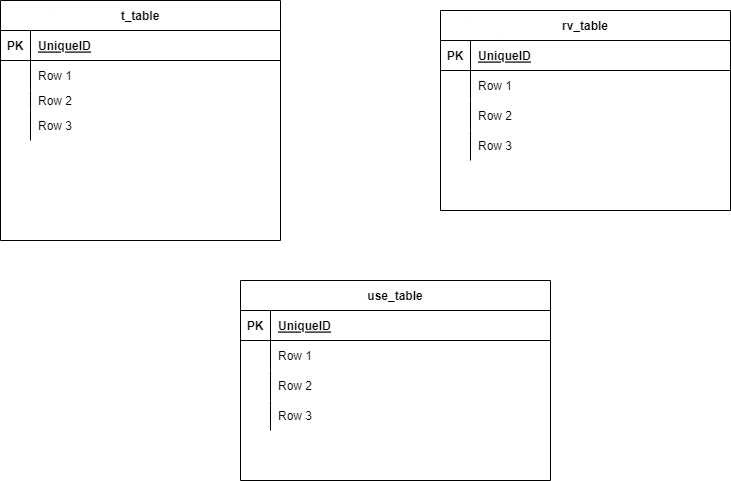

The diagram above was exported from draw.io. Its source (the exported page's mxGraphModel, read from the mxfile embedded in the PNG):
<mxGraphModel dx="1050" dy="553" grid="1" gridSize="10" guides="1" tooltips="1" connect="1" arrows="1" fold="1" page="1" pageScale="1" pageWidth="850" pageHeight="1100" math="0" shadow="0">
  <root>
    <mxCell id="0" />
    <mxCell id="1" parent="0" />
    <mxCell id="Wtv312BoqHhHzaqRX4gd-1" value="t_table" style="shape=table;startSize=30;container=1;collapsible=1;childLayout=tableLayout;fixedRows=1;rowLines=0;fontStyle=1;align=center;resizeLast=1;" vertex="1" parent="1">
      <mxGeometry y="30" width="280" height="240" as="geometry" />
    </mxCell>
    <mxCell id="Wtv312BoqHhHzaqRX4gd-2" value="" style="shape=tableRow;horizontal=0;startSize=0;swimlaneHead=0;swimlaneBody=0;fillColor=none;collapsible=0;dropTarget=0;points=[[0,0.5],[1,0.5]];portConstraint=eastwest;top=0;left=0;right=0;bottom=1;" vertex="1" parent="Wtv312BoqHhHzaqRX4gd-1">
      <mxGeometry y="30" width="280" height="30" as="geometry" />
    </mxCell>
    <mxCell id="Wtv312BoqHhHzaqRX4gd-3" value="PK" style="shape=partialRectangle;connectable=0;fillColor=none;top=0;left=0;bottom=0;right=0;fontStyle=1;overflow=hidden;" vertex="1" parent="Wtv312BoqHhHzaqRX4gd-2">
      <mxGeometry width="30" height="30" as="geometry">
        <mxRectangle width="30" height="30" as="alternateBounds" />
      </mxGeometry>
    </mxCell>
    <mxCell id="Wtv312BoqHhHzaqRX4gd-4" value="UniqueID" style="shape=partialRectangle;connectable=0;fillColor=none;top=0;left=0;bottom=0;right=0;align=left;spacingLeft=6;fontStyle=5;overflow=hidden;" vertex="1" parent="Wtv312BoqHhHzaqRX4gd-2">
      <mxGeometry x="30" width="250" height="30" as="geometry">
        <mxRectangle width="250" height="30" as="alternateBounds" />
      </mxGeometry>
    </mxCell>
    <mxCell id="Wtv312BoqHhHzaqRX4gd-5" value="" style="shape=tableRow;horizontal=0;startSize=0;swimlaneHead=0;swimlaneBody=0;fillColor=none;collapsible=0;dropTarget=0;points=[[0,0.5],[1,0.5]];portConstraint=eastwest;top=0;left=0;right=0;bottom=0;" vertex="1" parent="Wtv312BoqHhHzaqRX4gd-1">
      <mxGeometry y="60" width="280" height="30" as="geometry" />
    </mxCell>
    <mxCell id="Wtv312BoqHhHzaqRX4gd-6" value="" style="shape=partialRectangle;connectable=0;fillColor=none;top=0;left=0;bottom=0;right=0;editable=1;overflow=hidden;" vertex="1" parent="Wtv312BoqHhHzaqRX4gd-5">
      <mxGeometry width="30" height="30" as="geometry">
        <mxRectangle width="30" height="30" as="alternateBounds" />
      </mxGeometry>
    </mxCell>
    <mxCell id="Wtv312BoqHhHzaqRX4gd-7" value="Row 1" style="shape=partialRectangle;connectable=0;fillColor=none;top=0;left=0;bottom=0;right=0;align=left;spacingLeft=6;overflow=hidden;" vertex="1" parent="Wtv312BoqHhHzaqRX4gd-5">
      <mxGeometry x="30" width="250" height="30" as="geometry">
        <mxRectangle width="250" height="30" as="alternateBounds" />
      </mxGeometry>
    </mxCell>
    <mxCell id="Wtv312BoqHhHzaqRX4gd-8" value="" style="shape=tableRow;horizontal=0;startSize=0;swimlaneHead=0;swimlaneBody=0;fillColor=none;collapsible=0;dropTarget=0;points=[[0,0.5],[1,0.5]];portConstraint=eastwest;top=0;left=0;right=0;bottom=0;" vertex="1" parent="Wtv312BoqHhHzaqRX4gd-1">
      <mxGeometry y="90" width="280" height="20" as="geometry" />
    </mxCell>
    <mxCell id="Wtv312BoqHhHzaqRX4gd-9" value="" style="shape=partialRectangle;connectable=0;fillColor=none;top=0;left=0;bottom=0;right=0;editable=1;overflow=hidden;" vertex="1" parent="Wtv312BoqHhHzaqRX4gd-8">
      <mxGeometry width="30" height="20" as="geometry">
        <mxRectangle width="30" height="20" as="alternateBounds" />
      </mxGeometry>
    </mxCell>
    <mxCell id="Wtv312BoqHhHzaqRX4gd-10" value="Row 2" style="shape=partialRectangle;connectable=0;fillColor=none;top=0;left=0;bottom=0;right=0;align=left;spacingLeft=6;overflow=hidden;" vertex="1" parent="Wtv312BoqHhHzaqRX4gd-8">
      <mxGeometry x="30" width="250" height="20" as="geometry">
        <mxRectangle width="250" height="20" as="alternateBounds" />
      </mxGeometry>
    </mxCell>
    <mxCell id="Wtv312BoqHhHzaqRX4gd-11" value="" style="shape=tableRow;horizontal=0;startSize=0;swimlaneHead=0;swimlaneBody=0;fillColor=none;collapsible=0;dropTarget=0;points=[[0,0.5],[1,0.5]];portConstraint=eastwest;top=0;left=0;right=0;bottom=0;" vertex="1" parent="Wtv312BoqHhHzaqRX4gd-1">
      <mxGeometry y="110" width="280" height="30" as="geometry" />
    </mxCell>
    <mxCell id="Wtv312BoqHhHzaqRX4gd-12" value="" style="shape=partialRectangle;connectable=0;fillColor=none;top=0;left=0;bottom=0;right=0;editable=1;overflow=hidden;" vertex="1" parent="Wtv312BoqHhHzaqRX4gd-11">
      <mxGeometry width="30" height="30" as="geometry">
        <mxRectangle width="30" height="30" as="alternateBounds" />
      </mxGeometry>
    </mxCell>
    <mxCell id="Wtv312BoqHhHzaqRX4gd-13" value="Row 3" style="shape=partialRectangle;connectable=0;fillColor=none;top=0;left=0;bottom=0;right=0;align=left;spacingLeft=6;overflow=hidden;" vertex="1" parent="Wtv312BoqHhHzaqRX4gd-11">
      <mxGeometry x="30" width="250" height="30" as="geometry">
        <mxRectangle width="250" height="30" as="alternateBounds" />
      </mxGeometry>
    </mxCell>
    <mxCell id="Wtv312BoqHhHzaqRX4gd-14" value="rv_table" style="shape=table;startSize=30;container=1;collapsible=1;childLayout=tableLayout;fixedRows=1;rowLines=0;fontStyle=1;align=center;resizeLast=1;" vertex="1" parent="1">
      <mxGeometry x="440" y="40" width="290" height="200" as="geometry" />
    </mxCell>
    <mxCell id="Wtv312BoqHhHzaqRX4gd-15" value="" style="shape=tableRow;horizontal=0;startSize=0;swimlaneHead=0;swimlaneBody=0;fillColor=none;collapsible=0;dropTarget=0;points=[[0,0.5],[1,0.5]];portConstraint=eastwest;top=0;left=0;right=0;bottom=1;" vertex="1" parent="Wtv312BoqHhHzaqRX4gd-14">
      <mxGeometry y="30" width="290" height="30" as="geometry" />
    </mxCell>
    <mxCell id="Wtv312BoqHhHzaqRX4gd-16" value="PK" style="shape=partialRectangle;connectable=0;fillColor=none;top=0;left=0;bottom=0;right=0;fontStyle=1;overflow=hidden;" vertex="1" parent="Wtv312BoqHhHzaqRX4gd-15">
      <mxGeometry width="30" height="30" as="geometry">
        <mxRectangle width="30" height="30" as="alternateBounds" />
      </mxGeometry>
    </mxCell>
    <mxCell id="Wtv312BoqHhHzaqRX4gd-17" value="UniqueID" style="shape=partialRectangle;connectable=0;fillColor=none;top=0;left=0;bottom=0;right=0;align=left;spacingLeft=6;fontStyle=5;overflow=hidden;" vertex="1" parent="Wtv312BoqHhHzaqRX4gd-15">
      <mxGeometry x="30" width="260" height="30" as="geometry">
        <mxRectangle width="260" height="30" as="alternateBounds" />
      </mxGeometry>
    </mxCell>
    <mxCell id="Wtv312BoqHhHzaqRX4gd-18" value="" style="shape=tableRow;horizontal=0;startSize=0;swimlaneHead=0;swimlaneBody=0;fillColor=none;collapsible=0;dropTarget=0;points=[[0,0.5],[1,0.5]];portConstraint=eastwest;top=0;left=0;right=0;bottom=0;" vertex="1" parent="Wtv312BoqHhHzaqRX4gd-14">
      <mxGeometry y="60" width="290" height="30" as="geometry" />
    </mxCell>
    <mxCell id="Wtv312BoqHhHzaqRX4gd-19" value="" style="shape=partialRectangle;connectable=0;fillColor=none;top=0;left=0;bottom=0;right=0;editable=1;overflow=hidden;" vertex="1" parent="Wtv312BoqHhHzaqRX4gd-18">
      <mxGeometry width="30" height="30" as="geometry">
        <mxRectangle width="30" height="30" as="alternateBounds" />
      </mxGeometry>
    </mxCell>
    <mxCell id="Wtv312BoqHhHzaqRX4gd-20" value="Row 1" style="shape=partialRectangle;connectable=0;fillColor=none;top=0;left=0;bottom=0;right=0;align=left;spacingLeft=6;overflow=hidden;" vertex="1" parent="Wtv312BoqHhHzaqRX4gd-18">
      <mxGeometry x="30" width="260" height="30" as="geometry">
        <mxRectangle width="260" height="30" as="alternateBounds" />
      </mxGeometry>
    </mxCell>
    <mxCell id="Wtv312BoqHhHzaqRX4gd-21" value="" style="shape=tableRow;horizontal=0;startSize=0;swimlaneHead=0;swimlaneBody=0;fillColor=none;collapsible=0;dropTarget=0;points=[[0,0.5],[1,0.5]];portConstraint=eastwest;top=0;left=0;right=0;bottom=0;" vertex="1" parent="Wtv312BoqHhHzaqRX4gd-14">
      <mxGeometry y="90" width="290" height="30" as="geometry" />
    </mxCell>
    <mxCell id="Wtv312BoqHhHzaqRX4gd-22" value="" style="shape=partialRectangle;connectable=0;fillColor=none;top=0;left=0;bottom=0;right=0;editable=1;overflow=hidden;" vertex="1" parent="Wtv312BoqHhHzaqRX4gd-21">
      <mxGeometry width="30" height="30" as="geometry">
        <mxRectangle width="30" height="30" as="alternateBounds" />
      </mxGeometry>
    </mxCell>
    <mxCell id="Wtv312BoqHhHzaqRX4gd-23" value="Row 2" style="shape=partialRectangle;connectable=0;fillColor=none;top=0;left=0;bottom=0;right=0;align=left;spacingLeft=6;overflow=hidden;" vertex="1" parent="Wtv312BoqHhHzaqRX4gd-21">
      <mxGeometry x="30" width="260" height="30" as="geometry">
        <mxRectangle width="260" height="30" as="alternateBounds" />
      </mxGeometry>
    </mxCell>
    <mxCell id="Wtv312BoqHhHzaqRX4gd-24" value="" style="shape=tableRow;horizontal=0;startSize=0;swimlaneHead=0;swimlaneBody=0;fillColor=none;collapsible=0;dropTarget=0;points=[[0,0.5],[1,0.5]];portConstraint=eastwest;top=0;left=0;right=0;bottom=0;" vertex="1" parent="Wtv312BoqHhHzaqRX4gd-14">
      <mxGeometry y="120" width="290" height="30" as="geometry" />
    </mxCell>
    <mxCell id="Wtv312BoqHhHzaqRX4gd-25" value="" style="shape=partialRectangle;connectable=0;fillColor=none;top=0;left=0;bottom=0;right=0;editable=1;overflow=hidden;" vertex="1" parent="Wtv312BoqHhHzaqRX4gd-24">
      <mxGeometry width="30" height="30" as="geometry">
        <mxRectangle width="30" height="30" as="alternateBounds" />
      </mxGeometry>
    </mxCell>
    <mxCell id="Wtv312BoqHhHzaqRX4gd-26" value="Row 3" style="shape=partialRectangle;connectable=0;fillColor=none;top=0;left=0;bottom=0;right=0;align=left;spacingLeft=6;overflow=hidden;" vertex="1" parent="Wtv312BoqHhHzaqRX4gd-24">
      <mxGeometry x="30" width="260" height="30" as="geometry">
        <mxRectangle width="260" height="30" as="alternateBounds" />
      </mxGeometry>
    </mxCell>
    <mxCell id="Wtv312BoqHhHzaqRX4gd-27" value="use_table" style="shape=table;startSize=30;container=1;collapsible=1;childLayout=tableLayout;fixedRows=1;rowLines=0;fontStyle=1;align=center;resizeLast=1;" vertex="1" parent="1">
      <mxGeometry x="240" y="310" width="310" height="200" as="geometry" />
    </mxCell>
    <mxCell id="Wtv312BoqHhHzaqRX4gd-28" value="" style="shape=tableRow;horizontal=0;startSize=0;swimlaneHead=0;swimlaneBody=0;fillColor=none;collapsible=0;dropTarget=0;points=[[0,0.5],[1,0.5]];portConstraint=eastwest;top=0;left=0;right=0;bottom=1;" vertex="1" parent="Wtv312BoqHhHzaqRX4gd-27">
      <mxGeometry y="30" width="310" height="30" as="geometry" />
    </mxCell>
    <mxCell id="Wtv312BoqHhHzaqRX4gd-29" value="PK" style="shape=partialRectangle;connectable=0;fillColor=none;top=0;left=0;bottom=0;right=0;fontStyle=1;overflow=hidden;" vertex="1" parent="Wtv312BoqHhHzaqRX4gd-28">
      <mxGeometry width="30" height="30" as="geometry">
        <mxRectangle width="30" height="30" as="alternateBounds" />
      </mxGeometry>
    </mxCell>
    <mxCell id="Wtv312BoqHhHzaqRX4gd-30" value="UniqueID" style="shape=partialRectangle;connectable=0;fillColor=none;top=0;left=0;bottom=0;right=0;align=left;spacingLeft=6;fontStyle=5;overflow=hidden;" vertex="1" parent="Wtv312BoqHhHzaqRX4gd-28">
      <mxGeometry x="30" width="280" height="30" as="geometry">
        <mxRectangle width="280" height="30" as="alternateBounds" />
      </mxGeometry>
    </mxCell>
    <mxCell id="Wtv312BoqHhHzaqRX4gd-31" value="" style="shape=tableRow;horizontal=0;startSize=0;swimlaneHead=0;swimlaneBody=0;fillColor=none;collapsible=0;dropTarget=0;points=[[0,0.5],[1,0.5]];portConstraint=eastwest;top=0;left=0;right=0;bottom=0;" vertex="1" parent="Wtv312BoqHhHzaqRX4gd-27">
      <mxGeometry y="60" width="310" height="30" as="geometry" />
    </mxCell>
    <mxCell id="Wtv312BoqHhHzaqRX4gd-32" value="" style="shape=partialRectangle;connectable=0;fillColor=none;top=0;left=0;bottom=0;right=0;editable=1;overflow=hidden;" vertex="1" parent="Wtv312BoqHhHzaqRX4gd-31">
      <mxGeometry width="30" height="30" as="geometry">
        <mxRectangle width="30" height="30" as="alternateBounds" />
      </mxGeometry>
    </mxCell>
    <mxCell id="Wtv312BoqHhHzaqRX4gd-33" value="Row 1" style="shape=partialRectangle;connectable=0;fillColor=none;top=0;left=0;bottom=0;right=0;align=left;spacingLeft=6;overflow=hidden;" vertex="1" parent="Wtv312BoqHhHzaqRX4gd-31">
      <mxGeometry x="30" width="280" height="30" as="geometry">
        <mxRectangle width="280" height="30" as="alternateBounds" />
      </mxGeometry>
    </mxCell>
    <mxCell id="Wtv312BoqHhHzaqRX4gd-34" value="" style="shape=tableRow;horizontal=0;startSize=0;swimlaneHead=0;swimlaneBody=0;fillColor=none;collapsible=0;dropTarget=0;points=[[0,0.5],[1,0.5]];portConstraint=eastwest;top=0;left=0;right=0;bottom=0;" vertex="1" parent="Wtv312BoqHhHzaqRX4gd-27">
      <mxGeometry y="90" width="310" height="30" as="geometry" />
    </mxCell>
    <mxCell id="Wtv312BoqHhHzaqRX4gd-35" value="" style="shape=partialRectangle;connectable=0;fillColor=none;top=0;left=0;bottom=0;right=0;editable=1;overflow=hidden;" vertex="1" parent="Wtv312BoqHhHzaqRX4gd-34">
      <mxGeometry width="30" height="30" as="geometry">
        <mxRectangle width="30" height="30" as="alternateBounds" />
      </mxGeometry>
    </mxCell>
    <mxCell id="Wtv312BoqHhHzaqRX4gd-36" value="Row 2" style="shape=partialRectangle;connectable=0;fillColor=none;top=0;left=0;bottom=0;right=0;align=left;spacingLeft=6;overflow=hidden;" vertex="1" parent="Wtv312BoqHhHzaqRX4gd-34">
      <mxGeometry x="30" width="280" height="30" as="geometry">
        <mxRectangle width="280" height="30" as="alternateBounds" />
      </mxGeometry>
    </mxCell>
    <mxCell id="Wtv312BoqHhHzaqRX4gd-37" value="" style="shape=tableRow;horizontal=0;startSize=0;swimlaneHead=0;swimlaneBody=0;fillColor=none;collapsible=0;dropTarget=0;points=[[0,0.5],[1,0.5]];portConstraint=eastwest;top=0;left=0;right=0;bottom=0;" vertex="1" parent="Wtv312BoqHhHzaqRX4gd-27">
      <mxGeometry y="120" width="310" height="30" as="geometry" />
    </mxCell>
    <mxCell id="Wtv312BoqHhHzaqRX4gd-38" value="" style="shape=partialRectangle;connectable=0;fillColor=none;top=0;left=0;bottom=0;right=0;editable=1;overflow=hidden;" vertex="1" parent="Wtv312BoqHhHzaqRX4gd-37">
      <mxGeometry width="30" height="30" as="geometry">
        <mxRectangle width="30" height="30" as="alternateBounds" />
      </mxGeometry>
    </mxCell>
    <mxCell id="Wtv312BoqHhHzaqRX4gd-39" value="Row 3" style="shape=partialRectangle;connectable=0;fillColor=none;top=0;left=0;bottom=0;right=0;align=left;spacingLeft=6;overflow=hidden;" vertex="1" parent="Wtv312BoqHhHzaqRX4gd-37">
      <mxGeometry x="30" width="280" height="30" as="geometry">
        <mxRectangle width="280" height="30" as="alternateBounds" />
      </mxGeometry>
    </mxCell>
  </root>
</mxGraphModel>